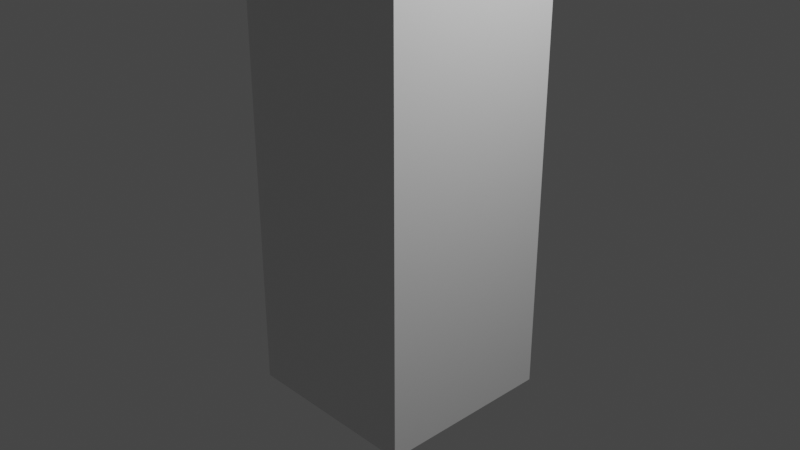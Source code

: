 # Source: bar.blend  (saved by Blender 2.80.75; exported with 4.5.12 LTS)
import bpy
from mathutils import Matrix  # noqa: F401  (used for matrix-valued properties, if any)

bpy.ops.wm.read_factory_settings(use_empty=True)
scene = bpy.context.scene
scene.name = 'Scene'

# ---- collections
col_collection = bpy.data.collections.new('Collection'); scene.collection.children.link(col_collection)

# ---- materials (node trees are filled in below, after node groups)
mat_material = bpy.data.materials.new('Material')
mat_material.alpha_threshold = 0.0
mat_material.use_transparent_shadow = False
mat_material.line_color = (0.0, 0.0, 0.0, 1.0)

# ---- material node trees
mat_material.use_nodes = True; mat_material.node_tree.nodes.clear()
_N = mat_material.node_tree.nodes; _L = mat_material.node_tree.links
n0 = _N.new('ShaderNodeOutputMaterial'); n0.name = 'Material Output'; n0.location = (300, 300)
n1 = _N.new('ShaderNodeBsdfPrincipled'); n1.name = 'Principled BSDF'; n1.location = (10, 300)
n1.distribution = 'GGX'
n1.subsurface_method = 'BURLEY'
n1.inputs[2].default_value = 0.4
n1.inputs[3].default_value = 1.45
n1.inputs[27].default_value = (0.0, 0.0, 0.0, 1.0)
n1.inputs[28].default_value = 1.0
_L.new(n1.outputs[0], n0.inputs[0])
n0.is_active_output = True

# ---- world
world_world = bpy.data.worlds.new('World'); scene.world = world_world
world_world.use_nodes = True; world_world.node_tree.nodes.clear()
_N = world_world.node_tree.nodes; _L = world_world.node_tree.links
n0 = _N.new('ShaderNodeOutputWorld'); n0.name = 'World Output'; n0.location = (300, 300)
n1 = _N.new('ShaderNodeBackground'); n1.name = 'Background'; n1.location = (10, 300)
n1.inputs[0].default_value = (0.05088, 0.05088, 0.05088, 1.0)
_L.new(n1.outputs[0], n0.inputs[0])
n0.is_active_output = True
world_world.color = (0.05088, 0.05088, 0.05088)
world_world.use_sun_shadow = False
world_world.sun_shadow_jitter_overblur = 0.0

# ---- cameras
cam_camera = bpy.data.cameras.new('Camera')
cam_camera.clip_end = 100.0
cam_camera.ortho_scale = 7.314

# ---- lights
light_light = bpy.data.lights.new('Light', 'POINT')
light_light.transmission_factor = 0.0
light_light.energy = 1000.0
light_light.shadow_soft_size = 0.1
light_light.shadow_maximum_resolution = 0.006
light_light.use_absolute_resolution = True

# ---- meshes
me_cube = bpy.data.meshes.new('Cube')
me_cube.from_pydata([(1.0, 1.0, 1.0), (1.0, 1.0, -1.0), (1.0, -1.0, 1.0), (1.0, -1.0, -1.0), (-1.0, 1.0, 1.0), (-1.0, 1.0, -1.0), (-1.0, -1.0, 1.0), (-1.0, -1.0, -1.0)], [], [(0, 4, 6, 2), (3, 2, 6, 7), (7, 6, 4, 5), (5, 1, 3, 7), (1, 0, 2, 3), (5, 4, 0, 1)])
_uv = me_cube.uv_layers.new(name='UVMap')
_uv.uv.foreach_set('vector', [0.375, 0.0, 0.625, 0.0, 0.625, 0.25, 0.375, 0.25, 0.375, 0.25, 0.625, 0.25, 0.625, 0.5, 0.375, 0.5, 0.375, 0.5, 0.625, 0.5, 0.625, 0.75, 0.375, 0.75, 0.375, 0.75, 0.625, 0.75, 0.625, 1.0, 0.375, 1.0, 0.125, 0.5, 0.375, 0.5, 0.375, 0.75, 0.125, 0.75, 0.625, 0.5, 0.875, 0.5, 0.875, 0.75, 0.625, 0.75])
me_cube.materials.append(mat_material)
me_cube.use_remesh_preserve_volume = False
me_cube.use_remesh_preserve_attributes = False
me_cube.use_mirror_vertex_groups = False
me_cube.update()

# ---- objects
ob_cube = bpy.data.objects.new('Cube', me_cube)
ob_light = bpy.data.objects.new('Light', light_light)
ob_camera = bpy.data.objects.new('Camera', cam_camera)

# ---- transforms, parenting, visibility, modifiers, constraints
ob_cube.location = (0.0, 0.0, 1.441)
ob_cube.scale = (1.0, 1.0, 3.364)
ob_cube.lock_rotations_4d = False
ob_cube.empty_display_type = 'ARROWS'
ob_cube.lineart.crease_threshold = 0.0
ob_light.location = (4.076, 1.005, 5.904)
ob_light.rotation_euler = (0.6503, 0.05522, 1.866)
ob_light.lock_rotations_4d = False
ob_light.empty_display_type = 'ARROWS'
ob_light.color = (0.0, 0.0, 0.0, 0.0)
ob_light.lineart.crease_threshold = 0.0
ob_camera.location = (7.359, -6.926, 4.958)
ob_camera.rotation_euler = (1.109, 0.0, 0.8149)
ob_camera.lock_rotations_4d = False
ob_camera.empty_display_type = 'ARROWS'
ob_camera.color = (0.0, 0.0, 0.0, 0.0)
ob_camera.display_type = 'WIRE'
ob_camera.lineart.crease_threshold = 0.0

# ---- collection membership
col_collection.objects.link(ob_cube)
col_collection.objects.link(ob_light)
col_collection.objects.link(ob_camera)

# ---- scene / render settings (as saved in the file)
scene.camera = ob_camera
scene.frame_start = 1; scene.frame_end = 250; scene.frame_set(1)
scene.render.engine = 'BLENDER_EEVEE_NEXT'
scene.cycles.use_denoising = False
scene.cycles.samples = 128
scene.cycles.sampling_pattern = 'TABULATED_SOBOL'
scene.cycles.use_adaptive_sampling = False
scene.cycles.use_light_tree = False
scene.view_settings.view_transform = 'Filmic'
bpy.context.view_layer.update()
